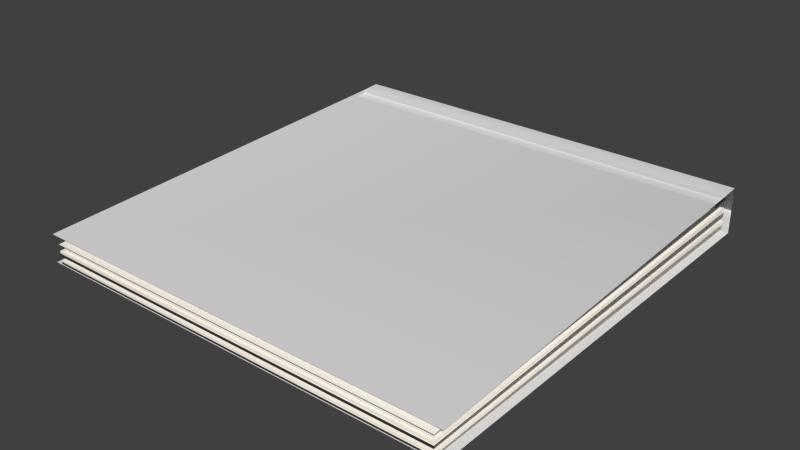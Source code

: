 # Source: bookblend.blend  (saved by Blender 2.74.0; exported with 4.5.12 LTS)
import bpy
from mathutils import Matrix  # noqa: F401  (used for matrix-valued properties, if any)

bpy.ops.wm.read_factory_settings(use_empty=True)
scene = bpy.context.scene
scene.name = 'Scene'

# ---- collections
col_collection_1 = bpy.data.collections.new('Collection 1'); scene.collection.children.link(col_collection_1)

# ---- materials (node trees are filled in below, after node groups)
mat_front_cover = bpy.data.materials.new('front cover')
mat_front_cover.alpha_threshold = 0.0
mat_front_cover.use_transparent_shadow = False
mat_front_cover.roughness = 0.5
mat_front_cover.line_color = (0.0, 0.0, 0.0, 1.0)
mat_back_cover = bpy.data.materials.new('back cover')
mat_back_cover.alpha_threshold = 0.0
mat_back_cover.use_transparent_shadow = False
mat_back_cover.roughness = 0.5
mat_side_cover = bpy.data.materials.new('side cover')
mat_side_cover.alpha_threshold = 0.0
mat_side_cover.use_transparent_shadow = False
mat_side_cover.roughness = 0.5
mat_material = bpy.data.materials.new('Material')
mat_material.alpha_threshold = 0.0
mat_material.use_transparent_shadow = False
mat_material.diffuse_color = (1.0, 0.9425, 0.855, 1.0)
mat_material.roughness = 0.5
mat_material.specular_intensity = 0.0

# ---- material node trees

# ---- world
world_world = bpy.data.worlds.new('World'); scene.world = world_world
world_world.color = (0.05088, 0.05088, 0.05088)
world_world.use_sun_shadow = False
world_world.sun_shadow_jitter_overblur = 0.0
world_world.cycles.sampling_method = 'MANUAL'
world_world.cycles.sample_map_resolution = 256

# ---- meshes
me_cube = bpy.data.meshes.new('Cube')
me_cube.from_pydata([(1.0, 1.0, -1.0), (1.0, -1.0, -1.0), (-1.0, -1.0, -1.0), (-1.0, 1.0, -1.0), (1.0, 1.0, 2.313), (1.0, -1.0, 1.0), (-1.0, -1.0, 1.0), (-1.0, 1.0, 2.313), (1.0, 0.916, 2.229), (1.0, 0.8236, 2.169), (-1.0, 0.8236, 2.169), (-1.0, 0.916, 2.229), (-1.0, 0.9176, 1.918), (-1.0, 0.8252, 1.858), (1.0, 0.8252, 1.858), (1.0, 0.9176, 1.918)], [], [(0, 1, 2, 3), (4, 0, 3, 7), (9, 10, 6, 5), (8, 11, 12, 15), (4, 7, 11, 8), (13, 14, 15, 12), (9, 8, 15, 14), (10, 9, 14, 13), (11, 10, 13, 12)])
me_cube.polygons.foreach_set('use_smooth', [True] * 9)
_uv = me_cube.uv_layers.new(name='UVMap')
_uv.uv.foreach_set('vector', [0.1589, 0.218, 0.8659, 0.2366, 0.8411, 0.7697, 0.1341, 0.7511, 0.8511, 0.9679, 0.2377, 0.9601, 0.2084, 0.05125, 0.8261, 0.04839, 0.9672, 0.8643, 0.07625, 0.8565, 0.04866, 0.08394, 0.9396, 0.09175, 0.0, 0.0, 0.0, 0.0, 0.0, 0.0, 0.0, 0.0, 0.9701, 0.9407, 0.07914, 0.9329, 0.07766, 0.8957, 0.9686, 0.9035, 0.07405, 0.8412, 0.965, 0.849, 0.9664, 0.8882, 0.07546, 0.8804, 0.9672, 0.8643, 0.9686, 0.9035, 0.9664, 0.8882, 0.965, 0.849, 0.07625, 0.8565, 0.9672, 0.8643, 0.965, 0.849, 0.07405, 0.8412, 0.07766, 0.8957, 0.07625, 0.8565, 0.07405, 0.8412, 0.07546, 0.8804])
me_cube.materials.append(mat_front_cover)
me_cube.materials.append(mat_back_cover)
me_cube.materials.append(mat_side_cover)
me_cube.use_remesh_preserve_volume = False
me_cube.use_remesh_preserve_attributes = False
me_cube.use_mirror_vertex_groups = False
me_cube.update()
me_cube_001 = bpy.data.meshes.new('Cube.001')
me_cube_001.from_pydata([(-1.0, -1.0, -1.0), (-1.0, -1.0, 0.9368), (-1.0, 1.0, -1.0), (-1.0, 1.0, 2.655), (1.0, -1.0, -1.0), (1.0, -1.0, 1.0), (1.0, 1.0, -1.0), (1.0, 1.0, 2.718), (-1.0, -1.0, 0.2954), (-1.0, -1.0, 0.8431), (-1.0, 1.0, 1.702), (-1.0, 1.0, 1.154), (1.0, 1.0, 1.734), (1.0, 1.0, 1.186), (1.0, -1.0, 0.8748), (1.0, -1.0, 0.327), (-0.9853, -0.9853, 0.8456), (-0.9853, -0.9853, 0.3059), (0.9853, -0.9853, 0.3371), (0.9853, -0.9853, 0.8768), (0.9853, 0.9853, 1.183), (0.9853, 0.9853, 1.723), (-0.9853, 0.9853, 1.152), (-0.9853, 0.9853, 1.692), (0.9852, -0.9852, -0.2302), (0.9852, -0.9852, -0.5809), (-0.9852, -0.9852, -0.5978), (-0.9852, -0.9852, -0.2472), (1.0, -1.0, -0.2309), (1.0, -1.0, -0.5868), (-1.0, -1.0, -0.6041), (-1.0, -1.0, -0.2482), (-1.0, 1.0, 0.2203), (-1.0, 1.0, -0.1356), (1.0, 1.0, -0.1183), (1.0, 1.0, 0.2376), (0.9852, 0.9852, 0.2313), (0.9852, 0.9852, -0.1193), (-0.9852, 0.9852, -0.1363), (-0.9852, 0.9852, 0.2143)], [], [(3, 7, 12, 10), (7, 5, 14, 12), (5, 1, 9, 14), (0, 2, 6, 4), (5, 7, 3, 1), (11, 13, 35, 32), (29, 30, 0, 4), (26, 25, 24, 27), (13, 15, 28, 35), (13, 11, 22, 20), (10, 12, 21, 23), (11, 8, 17, 22), (9, 10, 23, 16), (1, 3, 10, 9), (17, 18, 19, 16), (18, 20, 21, 19), (20, 22, 23, 21), (22, 17, 16, 23), (12, 14, 19, 21), (15, 13, 20, 18), (14, 9, 16, 19), (8, 15, 18, 17), (34, 29, 4, 6), (33, 34, 6, 2), (8, 11, 32, 31), (30, 33, 2, 0), (29, 34, 37, 25), (35, 28, 24, 36), (33, 30, 26, 38), (31, 32, 39, 27), (15, 8, 31, 28), (37, 38, 39, 36), (25, 37, 36, 24), (38, 26, 27, 39), (32, 35, 36, 39), (34, 33, 38, 37), (28, 31, 27, 24), (30, 29, 25, 26)])
me_cube_001.polygons.foreach_set('use_smooth', [True] * 38)
me_cube_001.materials.append(mat_material)
me_cube_001.use_remesh_preserve_volume = False
me_cube_001.use_remesh_preserve_attributes = False
me_cube_001.use_mirror_vertex_groups = False
me_cube_001.update()

# ---- objects
ob_book_cover = bpy.data.objects.new('book cover', me_cube)
ob_paper = bpy.data.objects.new('Paper', me_cube_001)

# ---- transforms, parenting, visibility, modifiers, constraints
ob_book_cover.location = (0.0, 0.0, 0.0)
ob_book_cover.scale = (0.75, 0.75, 0.0483)
ob_book_cover.lock_rotations_4d = False
ob_book_cover.empty_display_type = 'ARROWS'
ob_book_cover.lineart.crease_threshold = 0.0
ob_paper.parent = ob_book_cover
ob_paper.matrix_parent_inverse = Matrix(((1.333, 0.0, 0.0, -0.0), (0.0, 1.333, 0.0, -0.0), (0.0, 0.0, 20.71, -7.564), (0.0, 0.0, 0.0, 1.0)))
ob_paper.location = (0.008934, -0.007094, 0.3623)
ob_paper.scale = (0.72, 0.75, 0.035)
ob_paper.lineart.crease_threshold = 0.0

# ---- collection membership
col_collection_1.objects.link(ob_book_cover)
col_collection_1.objects.link(ob_paper)

# ---- scene / render settings (as saved in the file)
scene.frame_start = 1; scene.frame_end = 250; scene.frame_set(1)
scene.render.engine = 'BLENDER_EEVEE_NEXT'
scene.render.resolution_percentage = 50
scene.render.dither_intensity = 0.0
scene.cycles.use_denoising = False
scene.cycles.samples = 10
scene.cycles.sampling_pattern = 'TABULATED_SOBOL'
scene.cycles.light_sampling_threshold = 0.0
scene.cycles.use_adaptive_sampling = False
scene.cycles.use_light_tree = False
scene.cycles.blur_glossy = 0.0
scene.cycles.pixel_filter_type = 'GAUSSIAN'
scene.cycles.sample_clamp_indirect = 0.0
scene.view_settings.view_transform = 'Standard'
bpy.context.view_layer.update()

# ---- added for rendering (the .blend has no active camera and no usable light): camera, sun
cam_auto = bpy.data.cameras.new('AutoCamera')
cam_auto.lens = 50.0
cam_auto.sensor_width = 36.0
cam_auto.clip_end = 1000.0
ob_auto_camera = bpy.data.objects.new('AutoCamera', cam_auto)
scene.collection.objects.link(ob_auto_camera)
ob_auto_camera.location = (1.97291, -2.37103, 1.61003)
ob_auto_camera.rotation_euler = (1.09748, -7.21219e-08, 0.694738)
scene.camera = ob_auto_camera
light_auto_sun = bpy.data.lights.new('AutoSun', 'SUN')
light_auto_sun.energy = 3.0
light_auto_sun.angle = 0.0523599
ob_auto_sun = bpy.data.objects.new('AutoSun', light_auto_sun)
scene.collection.objects.link(ob_auto_sun)
ob_auto_sun.rotation_euler = (0.872665, 0.174533, 0.523599)
bpy.context.view_layer.update()
